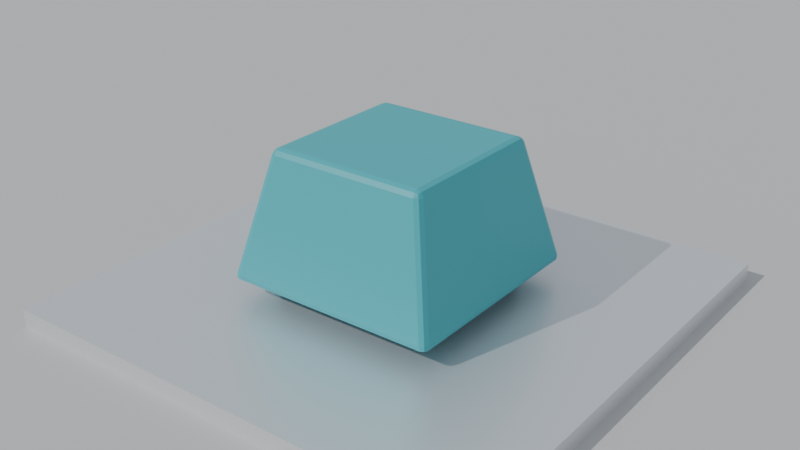 # Source: tecla.blend  (saved by Blender 5.2.45; exported with 4.5.12 LTS)
import bpy
from mathutils import Matrix  # noqa: F401  (used for matrix-valued properties, if any)

bpy.ops.wm.read_factory_settings(use_empty=True)
scene = bpy.context.scene
scene.name = 'Scene'

# ---- collections
col_collection = bpy.data.collections.new('Collection'); scene.collection.children.link(col_collection)

# ---- materials (node trees are filled in below, after node groups)
mat_ground_004 = bpy.data.materials.new('Ground.004')
mat_aluminio_004 = bpy.data.materials.new('Aluminio.004')
mat_housing_004 = bpy.data.materials.new('Housing.004')
mat_stem_004 = bpy.data.materials.new('Stem.004')
mat_keycap_004 = bpy.data.materials.new('Keycap.004')

# ---- material node trees
mat_ground_004.use_nodes = True; mat_ground_004.node_tree.nodes.clear()
_N = mat_ground_004.node_tree.nodes; _L = mat_ground_004.node_tree.links
n0 = _N.new('ShaderNodeBsdfPrincipled'); n0.name = 'Principled BSDF'; n0.location = (-200, 100)
n0.inputs[0].default_value = (0.6, 0.59, 0.58, 1.0)
n0.inputs[2].default_value = 0.9
n0.inputs[10].default_value = 0.005
n1 = _N.new('ShaderNodeOutputMaterial'); n1.name = 'Material Output'; n1.location = (200, 100)
_L.new(n0.outputs[0], n1.inputs[0])
n1.is_active_output = True
mat_aluminio_004.use_nodes = True; mat_aluminio_004.node_tree.nodes.clear()
_N = mat_aluminio_004.node_tree.nodes; _L = mat_aluminio_004.node_tree.links
n0 = _N.new('ShaderNodeBsdfPrincipled'); n0.name = 'Principled BSDF'; n0.location = (-200, 100)
n0.inputs[0].default_value = (0.82, 0.83, 0.85, 1.0)
n0.inputs[1].default_value = 0.6
n0.inputs[2].default_value = 0.4
n0.inputs[10].default_value = 0.005
n1 = _N.new('ShaderNodeOutputMaterial'); n1.name = 'Material Output'; n1.location = (200, 100)
_L.new(n0.outputs[0], n1.inputs[0])
n1.is_active_output = True
mat_housing_004.use_nodes = True; mat_housing_004.node_tree.nodes.clear()
_N = mat_housing_004.node_tree.nodes; _L = mat_housing_004.node_tree.links
n0 = _N.new('ShaderNodeBsdfPrincipled'); n0.name = 'Principled BSDF'; n0.location = (-200, 100)
n0.inputs[0].default_value = (0.12, 0.12, 0.13, 1.0)
n0.inputs[2].default_value = 0.7
n0.inputs[10].default_value = 0.005
n1 = _N.new('ShaderNodeOutputMaterial'); n1.name = 'Material Output'; n1.location = (200, 100)
_L.new(n0.outputs[0], n1.inputs[0])
n1.is_active_output = True
mat_stem_004.use_nodes = True; mat_stem_004.node_tree.nodes.clear()
_N = mat_stem_004.node_tree.nodes; _L = mat_stem_004.node_tree.links
n0 = _N.new('ShaderNodeBsdfPrincipled'); n0.name = 'Principled BSDF'; n0.location = (-200, 100)
n0.inputs[0].default_value = (0.95, 0.45, 0.1, 1.0)
n0.inputs[10].default_value = 0.005
n1 = _N.new('ShaderNodeOutputMaterial'); n1.name = 'Material Output'; n1.location = (200, 100)
_L.new(n0.outputs[0], n1.inputs[0])
n1.is_active_output = True
mat_keycap_004.use_nodes = True; mat_keycap_004.node_tree.nodes.clear()
_N = mat_keycap_004.node_tree.nodes; _L = mat_keycap_004.node_tree.links
n0 = _N.new('ShaderNodeBsdfPrincipled'); n0.name = 'Principled BSDF'; n0.location = (-200, 100)
n0.inputs[0].default_value = (0.05, 0.45, 0.5, 1.0)
n0.inputs[2].default_value = 0.45
n0.inputs[10].default_value = 0.005
n1 = _N.new('ShaderNodeOutputMaterial'); n1.name = 'Material Output'; n1.location = (200, 100)
_L.new(n0.outputs[0], n1.inputs[0])
n1.is_active_output = True

# ---- world
world_world = bpy.data.worlds.new('World'); scene.world = world_world
world_world.use_nodes = True; world_world.node_tree.nodes.clear()
_N = world_world.node_tree.nodes; _L = world_world.node_tree.links
n0 = _N.new('ShaderNodeOutputWorld'); n0.name = 'World Output'; n0.location = (200, 100)
n1 = _N.new('ShaderNodeBackground'); n1.name = 'Background'; n1.location = (-200, 100)
n1.inputs[0].default_value = (0.75, 0.82, 0.9, 1.0)
n1.inputs[1].default_value = 0.6
_L.new(n1.outputs[0], n0.inputs[0])
n0.is_active_output = True
world_world.color = (0.05088, 0.05088, 0.05088)
world_world.sun_shadow_jitter_overblur = 0.0

# ---- cameras
cam_camara_004 = bpy.data.cameras.new('Camara.004')

# ---- lights
light_sol_016 = bpy.data.lights.new('Sol.016', 'SUN')
light_sol_016.energy = 2.0

# ---- meshes
me_suelo_mesh_004 = bpy.data.meshes.new('Suelo_mesh.004')
me_suelo_mesh_004.from_pydata([(-100.0, -100.0, -0.275), (100.0, -100.0, -0.275), (100.0, 100.0, -0.275), (-100.0, 100.0, -0.275), (-100.0, -100.0, -0.075), (100.0, -100.0, -0.075), (100.0, 100.0, -0.075), (-100.0, 100.0, -0.075)], [], [(0, 1, 2, 3), (4, 7, 6, 5), (0, 4, 5, 1), (1, 5, 6, 2), (2, 6, 7, 3), (3, 7, 4, 0)])
me_suelo_mesh_004.materials.append(mat_ground_004)
me_suelo_mesh_004.update()
me_placa_mesh_004 = bpy.data.meshes.new('Placa_mesh.004')
me_placa_mesh_004.from_pydata([(-2.0, -2.0, -0.075), (2.0, -2.0, -0.075), (2.0, 2.0, -0.075), (-2.0, 2.0, -0.075), (-2.0, -2.0, 0.075), (2.0, -2.0, 0.075), (2.0, 2.0, 0.075), (-2.0, 2.0, 0.075)], [], [(0, 1, 2, 3), (4, 7, 6, 5), (0, 4, 5, 1), (1, 5, 6, 2), (2, 6, 7, 3), (3, 7, 4, 0)])
me_placa_mesh_004.materials.append(mat_aluminio_004)
me_placa_mesh_004.update()
me_switchbase_mesh_004 = bpy.data.meshes.new('SwitchBase_mesh.004')
me_switchbase_mesh_004.from_pydata([(-0.65, -0.65, 0.075), (0.65, -0.65, 0.075), (0.65, 0.65, 0.075), (-0.65, 0.65, 0.075), (-0.65, -0.65, 0.425), (0.65, -0.65, 0.425), (0.65, 0.65, 0.425), (-0.65, 0.65, 0.425)], [], [(0, 1, 2, 3), (4, 7, 6, 5), (0, 4, 5, 1), (1, 5, 6, 2), (2, 6, 7, 3), (3, 7, 4, 0)])
me_switchbase_mesh_004.materials.append(mat_housing_004)
me_switchbase_mesh_004.update()
me_vastago_mesh_004 = bpy.data.meshes.new('Vastago_mesh.004')
me_vastago_mesh_004.from_pydata([(0.26, 0.0, 0.275), (0.2511, 0.06729, 0.275), (0.2252, 0.13, 0.275), (0.1838, 0.1838, 0.275), (0.13, 0.2252, 0.275), (0.06729, 0.2511, 0.275), (1.592e-17, 0.26, 0.275), (-0.06729, 0.2511, 0.275), (-0.13, 0.2252, 0.275), (-0.1838, 0.1838, 0.275), (-0.2252, 0.13, 0.275), (-0.2511, 0.06729, 0.275), (-0.26, 3.184e-17, 0.275), (-0.2511, -0.06729, 0.275), (-0.2252, -0.13, 0.275), (-0.1838, -0.1838, 0.275), (-0.13, -0.2252, 0.275), (-0.06729, -0.2511, 0.275), (-4.776e-17, -0.26, 0.275), (0.06729, -0.2511, 0.275), (0.13, -0.2252, 0.275), (0.1838, -0.1838, 0.275), (0.2252, -0.13, 0.275), (0.2511, -0.06729, 0.275), (0.26, 0.0, 0.825), (0.2511, 0.06729, 0.825), (0.2252, 0.13, 0.825), (0.1838, 0.1838, 0.825), (0.13, 0.2252, 0.825), (0.06729, 0.2511, 0.825), (1.592e-17, 0.26, 0.825), (-0.06729, 0.2511, 0.825), (-0.13, 0.2252, 0.825), (-0.1838, 0.1838, 0.825), (-0.2252, 0.13, 0.825), (-0.2511, 0.06729, 0.825), (-0.26, 3.184e-17, 0.825), (-0.2511, -0.06729, 0.825), (-0.2252, -0.13, 0.825), (-0.1838, -0.1838, 0.825), (-0.13, -0.2252, 0.825), (-0.06729, -0.2511, 0.825), (-4.776e-17, -0.26, 0.825), (0.06729, -0.2511, 0.825), (0.13, -0.2252, 0.825), (0.1838, -0.1838, 0.825), (0.2252, -0.13, 0.825), (0.2511, -0.06729, 0.825)], [], [(0, 1, 25, 24), (1, 2, 26, 25), (2, 3, 27, 26), (3, 4, 28, 27), (4, 5, 29, 28), (5, 6, 30, 29), (6, 7, 31, 30), (7, 8, 32, 31), (8, 9, 33, 32), (9, 10, 34, 33), (10, 11, 35, 34), (11, 12, 36, 35), (12, 13, 37, 36), (13, 14, 38, 37), (14, 15, 39, 38), (15, 16, 40, 39), (16, 17, 41, 40), (17, 18, 42, 41), (18, 19, 43, 42), (19, 20, 44, 43), (20, 21, 45, 44), (21, 22, 46, 45), (22, 23, 47, 46), (23, 0, 24, 47), (23, 22, 21, 20, 19, 18, 17, 16, 15, 14, 13, 12, 11, 10, 9, 8, 7, 6, 5, 4, 3, 2, 1, 0), (24, 25, 26, 27, 28, 29, 30, 31, 32, 33, 34, 35, 36, 37, 38, 39, 40, 41, 42, 43, 44, 45, 46, 47)])
me_vastago_mesh_004.polygons.foreach_set('use_smooth', [True] * 26)
me_vastago_mesh_004.materials.append(mat_stem_004)
me_vastago_mesh_004.update()
me_cruza_mesh_004 = bpy.data.meshes.new('CruzA_mesh.004')
me_cruza_mesh_004.from_pydata([(-0.275, -0.09, 0.65), (0.275, -0.09, 0.65), (0.275, 0.09, 0.65), (-0.275, 0.09, 0.65), (-0.275, -0.09, 0.95), (0.275, -0.09, 0.95), (0.275, 0.09, 0.95), (-0.275, 0.09, 0.95)], [], [(0, 1, 2, 3), (4, 7, 6, 5), (0, 4, 5, 1), (1, 5, 6, 2), (2, 6, 7, 3), (3, 7, 4, 0)])
me_cruza_mesh_004.materials.append(mat_stem_004)
me_cruza_mesh_004.update()
me_cruzb_mesh_004 = bpy.data.meshes.new('CruzB_mesh.004')
me_cruzb_mesh_004.from_pydata([(-0.09, -0.275, 0.65), (0.09, -0.275, 0.65), (0.09, 0.275, 0.65), (-0.09, 0.275, 0.65), (-0.09, -0.275, 0.95), (0.09, -0.275, 0.95), (0.09, 0.275, 0.95), (-0.09, 0.275, 0.95)], [], [(0, 1, 2, 3), (4, 7, 6, 5), (0, 4, 5, 1), (1, 5, 6, 2), (2, 6, 7, 3), (3, 7, 4, 0)])
me_cruzb_mesh_004.materials.append(mat_stem_004)
me_cruzb_mesh_004.update()
me_keycap_mesh_004 = bpy.data.meshes.new('Keycap_mesh.004')
me_keycap_mesh_004.from_pydata([(-0.9, -0.9, 0.62), (0.9, -0.9, 0.62), (0.9, 0.9, 0.62), (-0.9, 0.9, 0.62), (-0.66, -0.66, 1.67), (0.66, -0.66, 1.67), (0.66, 0.66, 1.67), (-0.66, 0.66, 1.67)], [], [(0, 1, 2, 3), (4, 7, 6, 5), (0, 4, 5, 1), (1, 5, 6, 2), (2, 6, 7, 3), (3, 7, 4, 0)])
me_keycap_mesh_004.materials.append(mat_keycap_004)
me_keycap_mesh_004.update()

# ---- objects
ob_suelo = bpy.data.objects.new('Suelo', me_suelo_mesh_004)
ob_placa = bpy.data.objects.new('Placa', me_placa_mesh_004)
ob_switchbase = bpy.data.objects.new('SwitchBase', me_switchbase_mesh_004)
ob_vastago = bpy.data.objects.new('Vastago', me_vastago_mesh_004)
ob_cruza = bpy.data.objects.new('CruzA', me_cruza_mesh_004)
ob_cruzb = bpy.data.objects.new('CruzB', me_cruzb_mesh_004)
ob_keycap = bpy.data.objects.new('Keycap', me_keycap_mesh_004)
ob_sol = bpy.data.objects.new('Sol', light_sol_016)
ob_camara = bpy.data.objects.new('Camara', cam_camara_004)

# ---- transforms, parenting, visibility, modifiers, constraints
ob_suelo.location = (0.0, 0.0, 0.0)
ob_placa.location = (0.0, 0.0, 0.0)
_m = ob_placa.modifiers.new('Agujero', 'BOOLEAN')
ob_switchbase.location = (0.0, 0.0, 0.0)
ob_vastago.location = (0.0, 0.0, -0.4)
ob_cruza.location = (0.0, 0.0, -0.4)
ob_cruzb.location = (0.0, 0.0, -0.4)
ob_keycap.location = (0.0, 0.0, -0.4)
_m = ob_keycap.modifiers.new('Borde', 'BEVEL')
_m.width = 0.05
_m.width_pct = 0.05
_m.segments = 2
ob_sol.location = (0.0, 0.0, 0.0)
ob_sol.rotation_euler = (0.9, 0.0, -0.5)
ob_camara.location = (4.6, -6.0, 4.2)
ob_camara.rotation_euler = (1.126, -8.126e-08, 0.6541)

# ---- collection membership
scene.collection.objects.link(ob_suelo)
scene.collection.objects.link(ob_placa)
scene.collection.objects.link(ob_switchbase)
scene.collection.objects.link(ob_vastago)
scene.collection.objects.link(ob_cruza)
scene.collection.objects.link(ob_cruzb)
scene.collection.objects.link(ob_keycap)
scene.collection.objects.link(ob_sol)
scene.collection.objects.link(ob_camara)

# ---- scene / render settings (as saved in the file)
scene.camera = ob_camara
scene.frame_start = 1; scene.frame_end = 90; scene.frame_set(15)
scene.render.engine = 'BLENDER_EEVEE_NEXT'
scene.render.resolution_x = 960
scene.render.resolution_y = 540
scene.render.fps = 30
scene.render.bake_bias = 0.0
scene.render.bake_samples = 0
scene.render.compositor_device = 'GPU'
scene.eevee.use_volume_custom_range = False
scene.eevee.fast_gi_thickness_near = 0.1
scene.eevee.fast_gi_thickness_far = 0.0
scene.eevee.ray_tracing_options.screen_trace_thickness = 0.1
bpy.context.view_layer.update()
